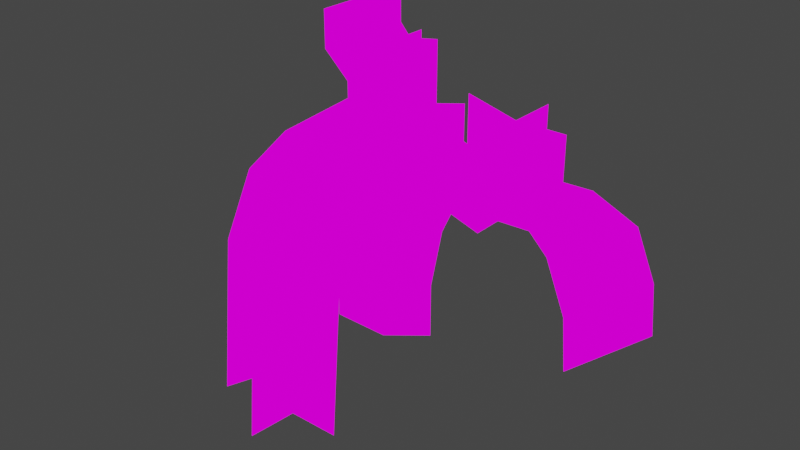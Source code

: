# Source: wirePlantsCliff.blend  (saved by Blender 3.2.14; exported with 4.5.12 LTS)
import bpy
from mathutils import Matrix  # noqa: F401  (used for matrix-valued properties, if any)

bpy.ops.wm.read_factory_settings(use_empty=True)
scene = bpy.context.scene
scene.name = 'Scene'

# ---- collections
col_collection = bpy.data.collections.new('Collection'); scene.collection.children.link(col_collection)

# ---- images (referenced by path relative to the original .blend; pixels are not part of the script)
import os
ASSET_DIR = os.environ.get("B2B_ASSET_DIR", "")  # directory of the original .blend (textures are referenced by path, not embedded)
HERE = os.path.dirname(os.path.abspath(__file__))  # packed textures are extracted next to this script under _unpacked/

def load_image(name, relpath, width, height, colorspace="sRGB"):
    """Load a texture the original file referenced (path relative to the .blend, or extracted next to this script)."""
    p = next((c for c in (os.path.join(HERE, relpath), os.path.join(ASSET_DIR, relpath)) if relpath and os.path.exists(c)), "")
    if p:
        img = bpy.data.images.load(p, check_existing=True)
        img.name = name
    else:  # same state as the original file: an image datablock whose file is absent (Cycles renders it pink)
        img = bpy.data.images.new(name, width, height)
        img.source = "FILE"
        img.filepath = "//" + (relpath or name)
    img.colorspace_settings.name = colorspace
    return img
img_overgrowingstuff_png = load_image('overGrowingStuff.png', 'overGrowingStuff.png', 1024, 1024, 'sRGB')

# ---- materials (node trees are filled in below, after node groups)
mat_overgrowingstuff = bpy.data.materials.new('overGrowingStuff')
mat_overgrowingstuff.use_transparent_shadow = False

# ---- material node trees
mat_overgrowingstuff.use_nodes = True; mat_overgrowingstuff.node_tree.nodes.clear()
_N = mat_overgrowingstuff.node_tree.nodes; _L = mat_overgrowingstuff.node_tree.links
n0 = _N.new('ShaderNodeOutputMaterial'); n0.name = 'Material Output'; n0.location = (400, 0)
n1 = _N.new('ShaderNodeLightPath'); n1.name = 'Light Path'; n1.location = (0, 250)
n2 = _N.new('ShaderNodeBsdfTransparent'); n2.name = 'Transparent BSDF'; n2.location = (-200, -100)
n3 = _N.new('ShaderNodeEmission'); n3.name = 'Emission'; n3.location = (-200, -200)
n4 = _N.new('ShaderNodeMixShader'); n4.name = 'Mix Shader'; n4.location = (200, 0)
n5 = _N.new('ShaderNodeMixShader'); n5.name = 'Mix Shader.001'; n5.location = (0, -100)
n6 = _N.new('ShaderNodeTexImage'); n6.name = 'Image Texture'; n6.location = (-500, 100)
n6.image = img_overgrowingstuff_png
n6.interpolation = 'Closest'
_L.new(n6.outputs[0], n3.inputs[0])
_L.new(n6.outputs[1], n5.inputs[0])
_L.new(n2.outputs[0], n5.inputs[1])
_L.new(n2.outputs[0], n4.inputs[1])
_L.new(n3.outputs[0], n5.inputs[2])
_L.new(n5.outputs[0], n4.inputs[2])
_L.new(n1.outputs[0], n4.inputs[0])
_L.new(n4.outputs[0], n0.inputs[0])
n0.is_active_output = True

# ---- world
world_world = bpy.data.worlds.new('World'); scene.world = world_world
world_world.use_nodes = True; world_world.node_tree.nodes.clear()
_N = world_world.node_tree.nodes; _L = world_world.node_tree.links
n0 = _N.new('ShaderNodeOutputWorld'); n0.name = 'World Output'; n0.location = (300, 300)
n1 = _N.new('ShaderNodeBackground'); n1.name = 'Background'; n1.location = (10, 300)
n1.inputs[0].default_value = (0.05088, 0.05088, 0.05088, 1.0)
_L.new(n1.outputs[0], n0.inputs[0])
n0.is_active_output = True
world_world.color = (0.05088, 0.05088, 0.05088)
world_world.use_sun_shadow = False
world_world.sun_shadow_jitter_overblur = 0.0

# ---- meshes
me_cube_001 = bpy.data.meshes.new('Cube.001')
me_cube_001.from_pydata([(-0.1917, -0.8619, -0.5301), (-0.1917, -0.8402, -0.281), (-0.1917, -0.03025, -0.2445), (-0.1917, -0.5912, -0.3028), (-0.1917, -0.7125, 0.01922), (-0.1917, -0.6563, -1.05), (-0.1917, -0.9054, -1.028), (-0.1917, -0.4073, -1.072), (-0.1917, -0.6129, -0.5518), (-0.1917, -0.6129, -0.5518), (-0.1917, -0.8837, -0.7791), (-0.1917, -0.3421, -0.3245), (-0.1917, -0.3638, -0.5735), (-0.1917, -0.6346, -0.8009), (-0.1917, -0.3856, -0.8226), (-0.1917, -0.3638, -0.5735), (-0.3329, -0.03317, 0.2508), (-0.3673, -0.1894, 0.4929), (-0.3329, 0.2168, 0.2508), (-0.3329, 0.4668, 0.2508), (-0.3673, 0.3106, 0.4929), (-0.3673, -0.1894, 0.6655), (-0.3673, 0.3106, 0.6655), (-0.3673, 0.06058, 0.6655), (-0.08291, 0.4668, -0.08211), (-0.3673, 0.06058, 0.4929), (-0.08291, 0.2168, -0.08211), (-0.3329, -0.03317, 0.2429), (-0.1917, -0.5242, 0.1461), (-0.3329, 0.4668, -0.007107), (-0.3329, 0.4668, 0.2429), (-0.3329, -0.03317, -0.007107), (0.2061, -0.03317, -0.1696), (0.09237, 0.2168, -0.2125), (-0.1917, 0.2198, 0.2555), (-0.08291, -0.03317, -0.08211), (0.3424, 0.4668, -0.2125), (0.09237, 0.2168, 0.2875), (0.2061, 0.4668, -0.1696), (0.2061, 0.2168, -0.1696), (-0.1917, -0.23, -0.2581), (-0.1917, -0.5227, -0.1434), (-0.1917, 0.2198, 0.00552), (-0.1917, 0.2198, -0.2445), (-0.1917, -0.3328, -0.3061), (-0.1917, -0.03025, 0.2555), (-0.1917, -0.03025, 0.00552), (0.3424, -0.03317, -0.2125), (0.3424, 0.2168, -0.2125), (0.5924, 0.2168, -0.02501), (0.3424, -0.03317, -0.02501), (0.3424, 0.4668, -0.02501), (0.5924, 0.2168, -0.2125), (0.3424, -0.03317, 0.225), (0.3424, 0.4668, 0.225), (0.3424, 0.2168, 0.225), (0.09237, 0.2168, 0.03749), (0.3424, 0.2168, -0.02501), (0.5924, 0.2168, 0.225), (0.7028, -0.05582, -0.1935), (0.5983, 0.4668, -0.1175), (0.5983, 0.2168, -0.1175), (0.5983, -0.03317, -0.1175), (0.9243, 0.1362, -0.66), (0.8538, 0.4208, -0.1935), (0.7783, 0.1825, -0.1935), (0.3424, 0.2168, -0.1243), (0.3424, -0.03317, -0.1243), (0.3424, 0.4668, -0.1243), (0.9745, 0.3826, -0.4114), (0.8234, -0.09406, -0.4114), (0.899, 0.1443, -0.4114), (0.9998, 0.3745, -0.66), (0.8488, -0.1021, -0.66), (-0.6551, 0.258, 0.1541), (-0.4051, 0.258, -0.09588), (-0.1551, 0.258, -0.09588), (0.05832, 0.2198, 0.00552), (-0.1917, -0.6346, -0.8009), (-0.1917, -0.3771, -0.05601), (0.05832, -0.03025, 0.00552), (0.05832, -0.3771, -0.05601), (0.05832, -0.6129, -0.5518), (0.05832, -0.5227, -0.1434), (0.05832, -0.5912, -0.3028), (0.05832, -0.6346, -0.8009), (-0.1917, -0.6563, -1.05), (0.05832, -0.6563, -1.05), (-0.08291, 0.2168, -0.2571), (-0.3329, 0.2168, -0.2571), (-0.08291, 0.2168, 0.2429), (-0.08291, 0.2168, -0.007107), (-0.3329, 0.2168, -0.007107), (-0.3329, 0.2168, 0.2429), (-0.08291, 0.2168, 0.4929), (-0.4051, 0.508, -0.09588), (-0.1551, 0.258, 0.1541), (-0.6551, 0.258, -0.09588), (-0.4051, 0.258, 0.1541), (-0.4051, 0.007999, 0.1541), (-0.4051, 0.007999, -0.09588), (-0.1551, 0.258, 0.4041), (-0.6551, 0.258, 0.4041), (-0.4051, 0.508, 0.4041), (0.1086, -0.2004, -0.1678), (-0.4051, 0.508, 0.1541), (-0.03011, -0.02325, -0.1678), (-0.1689, 0.1539, 0.05725), (-0.4051, 0.007999, 0.4041), (-0.4051, 0.258, 0.4041), (0.147, 0.1155, -0.1678), (0.1086, -0.2004, 0.05725), (-0.1689, 0.1539, -0.1678), (-0.03011, -0.02325, 0.05725), (-0.2072, -0.162, 0.05725), (-0.2072, -0.162, -0.1678), (0.1086, -0.2004, 0.2822), (-0.1689, 0.1539, 0.2822), (0.147, 0.1155, 0.2822), (0.147, 0.1155, 0.05725), (-0.2072, -0.162, 0.2822), (-0.03011, -0.02325, 0.2822), (0.1712, 0.0736, -0.1192), (-0.313, 0.1718, -0.2372), (0.1076, -0.3789, -0.6501), (-0.1544, -0.3732, -0.4001), (-0.1544, -0.3732, -0.6501), (0.2657, -0.251, -0.4001), (0.2657, -0.251, -0.6501), (0.1071, 0.294, -0.2685), (-0.051, 0.1661, -0.1747), (0.1067, -0.3756, -0.4001), (-0.2489, -0.04864, -0.1504), (0.01315, -0.05431, -0.1192), (-0.1873, -0.2602, -0.1998), (0.2328, -0.1379, -0.1998), (0.0747, -0.2658, -0.1998), (-0.5374, -0.6828, -0.5301), (-0.5326, -0.6615, -0.281), (-0.3551, 0.1287, -0.2445), (-0.478, -0.4185, -0.3028), (-0.5046, -0.537, 0.01922), (-0.4923, -0.4822, -1.05), (-0.5469, -0.7252, -1.028), (-0.4377, -0.2392, -1.072), (-0.4828, -0.4398, -0.5518), (-0.4828, -0.4398, -0.5518), (-0.5421, -0.704, -0.7791), (-0.4234, -0.1756, -0.3245), (-0.4282, -0.1968, -0.5735), (-0.4876, -0.461, -0.8009), (-0.433, -0.218, -0.8226), (-0.4282, -0.1968, -0.5735), (-0.4634, -0.3533, 0.1461), (-0.3003, 0.3726, 0.2555), (-0.3989, -0.06616, -0.2581), (-0.463, -0.3517, -0.1434), (-0.3003, 0.3726, 0.00552), (-0.3003, 0.3726, -0.2445), (-0.4214, -0.1665, -0.3061), (-0.3551, 0.1287, 0.2555), (-0.3551, 0.1287, 0.00552), (-0.05638, 0.3179, 0.00552), (-0.4876, -0.461, -0.8009), (-0.4311, -0.2097, -0.05601), (-0.1112, 0.07393, 0.00552), (-0.1872, -0.2645, -0.05601), (-0.2389, -0.4945, -0.5518), (-0.2191, -0.4065, -0.1434), (-0.2341, -0.4733, -0.3028), (-0.2436, -0.5157, -0.8009), (-0.4923, -0.4822, -1.05), (-0.2484, -0.5369, -1.05), (-0.2567, -0.08634, 0.005843), (-0.3894, 0.3896, -0.1122), (-0.7824, -0.3292, -0.5251), (-0.8965, -0.09324, -0.2751), (-0.8965, -0.09324, -0.5251), (-0.5966, -0.4118, -0.2751), (-0.5966, -0.4118, -0.5251), (-0.08956, 0.07101, -0.1435), (-0.2753, 0.1536, -0.04971), (-0.7799, -0.3269, -0.2751), (-0.5566, 0.2322, -0.02541), (-0.4425, -0.003723, 0.005843), (-0.8108, -0.01253, -0.0748), (-0.5109, -0.3311, -0.0748), (-0.6967, -0.2485, -0.0748)], [], [(14, 13, 5, 7), (9, 0, 10, 13), (15, 9, 13, 14), (25, 20, 22, 23), (17, 25, 23, 21), (18, 19, 20, 25), (16, 18, 25, 17), (13, 10, 6, 5), (12, 11, 3, 9), (11, 44, 41, 3), (9, 3, 1, 0), (3, 41, 4, 1), (31, 92, 93, 27), (92, 29, 30, 93), (35, 26, 92, 31), (26, 24, 29, 92), (32, 39, 26, 35), (39, 38, 24, 26), (47, 48, 39, 32), (48, 36, 38, 39), (2, 46, 79, 40), (46, 45, 28, 79), (40, 79, 41, 44), (79, 28, 4, 41), (43, 42, 46, 2), (42, 34, 45, 46), (47, 48, 57, 50), (48, 36, 51, 57), (50, 57, 55, 53), (57, 51, 54, 55), (52, 48, 57, 49), (48, 33, 56, 57), (49, 57, 55, 58), (57, 56, 37, 55), (59, 65, 61, 62), (65, 64, 60, 61), (62, 61, 66, 67), (61, 60, 68, 66), (64, 65, 71, 69), (65, 59, 70, 71), (69, 71, 63, 72), (71, 70, 73, 63), (77, 42, 46, 80), (80, 46, 79, 81), (81, 79, 41, 83), (83, 41, 3, 84), (84, 3, 8, 82), (82, 8, 78, 85), (85, 78, 86, 87), (88, 89, 92, 91), (91, 92, 93, 90), (90, 93, 25, 94), (76, 75, 98, 96), (75, 97, 74, 98), (96, 98, 109, 101), (98, 74, 102, 109), (100, 75, 98, 99), (75, 95, 105, 98), (99, 98, 109, 108), (98, 105, 103, 109), (104, 106, 113, 111), (106, 112, 107, 113), (111, 113, 121, 116), (113, 107, 117, 121), (115, 106, 113, 114), (106, 110, 119, 113), (114, 113, 121, 120), (113, 119, 118, 121), (124, 131, 125, 126), (131, 136, 134, 125), (135, 122, 133, 136), (122, 129, 130, 133), (130, 123, 132, 133), (133, 132, 134, 136), (124, 128, 127, 131), (131, 127, 135, 136), (151, 150, 142, 144), (146, 137, 147, 150), (152, 146, 150, 151), (150, 147, 143, 142), (149, 148, 140, 146), (148, 159, 156, 140), (146, 140, 138, 137), (140, 156, 141, 138), (139, 161, 164, 155), (161, 160, 153, 164), (155, 164, 156, 159), (164, 153, 141, 156), (158, 157, 161, 139), (157, 154, 160, 161), (162, 157, 161, 165), (165, 161, 164, 166), (166, 164, 156, 168), (168, 156, 140, 169), (169, 140, 145, 167), (167, 145, 163, 170), (170, 163, 171, 172), (175, 182, 176, 177), (182, 187, 185, 176), (186, 173, 184, 187), (173, 180, 181, 184), (181, 174, 183, 184), (184, 183, 185, 187), (175, 179, 178, 182), (182, 178, 186, 187)])
_uv = me_cube_001.uv_layers.new(name='UVMap')
_uv.uv.foreach_set('vector', [0.9055, 0.3003, 0.8555, 0.3003, 0.8555, 0.3997, 0.9055, 0.3997, 0.8552, 0.2003, 0.8052, 0.2003, 0.8052, 0.2997, 0.8552, 0.2997, 0.9055, 0.2003, 0.8555, 0.2003, 0.8555, 0.2997, 0.9055, 0.2997, 0.8552, 0.3003, 0.8052, 0.3003, 0.8052, 0.3997, 0.8552, 0.3997, 0.9055, 0.3003, 0.8555, 0.3003, 0.8555, 0.3997, 0.9055, 0.3997, 0.8552, 0.2003, 0.8052, 0.2003, 0.8052, 0.2997, 0.8552, 0.2997, 0.9055, 0.2003, 0.8555, 0.2003, 0.8555, 0.2997, 0.9055, 0.2997, 0.8552, 0.3003, 0.8052, 0.3003, 0.8052, 0.3997, 0.8552, 0.3997, 0.6036, 0.6003, 0.5536, 0.6003, 0.5536, 0.6997, 0.6036, 0.6997, 0.4024, 0.5997, 0.4024, 0.5003, 0.3524, 0.5003, 0.3524, 0.5997, 0.6036, 0.7003, 0.5536, 0.7003, 0.5536, 0.7997, 0.6036, 0.7997, 0.352, 0.5997, 0.352, 0.5003, 0.302, 0.5003, 0.302, 0.5997, 0.4024, 0.8003, 0.3524, 0.8003, 0.3524, 0.8997, 0.4024, 0.8997, 0.352, 0.8003, 0.302, 0.8003, 0.302, 0.8997, 0.352, 0.8997, 0.4024, 0.8003, 0.3524, 0.8003, 0.3524, 0.8997, 0.4024, 0.8997, 0.352, 0.8003, 0.302, 0.8003, 0.302, 0.8997, 0.352, 0.8997, 0.4024, 0.8003, 0.3524, 0.8003, 0.3524, 0.8997, 0.4024, 0.8997, 0.352, 0.8003, 0.302, 0.8003, 0.302, 0.8997, 0.352, 0.8997, 0.4024, 0.8003, 0.3524, 0.8003, 0.3524, 0.8997, 0.4024, 0.8997, 0.352, 0.8003, 0.302, 0.8003, 0.302, 0.8997, 0.352, 0.8997, 0.4024, 0.4003, 0.3524, 0.4003, 0.3524, 0.4997, 0.4024, 0.4997, 0.352, 0.4003, 0.302, 0.4003, 0.302, 0.4997, 0.352, 0.4997, 0.4024, 0.5003, 0.3524, 0.5003, 0.3524, 0.5997, 0.4024, 0.5997, 0.352, 0.5003, 0.302, 0.5003, 0.302, 0.5997, 0.352, 0.5997, 0.4024, 0.3003, 0.3524, 0.3003, 0.3524, 0.3997, 0.4024, 0.3997, 0.352, 0.3003, 0.302, 0.3003, 0.302, 0.3997, 0.352, 0.3997, 0.4024, 0.8003, 0.3524, 0.8003, 0.3524, 0.8997, 0.4024, 0.8997, 0.352, 0.8003, 0.302, 0.8003, 0.302, 0.8997, 0.352, 0.8997, 0.4024, 0.9003, 0.3524, 0.9003, 0.3524, 0.9997, 0.4024, 0.9997, 0.352, 0.9003, 0.302, 0.9003, 0.302, 0.9997, 0.352, 0.9997, 0.4024, 0.8003, 0.3524, 0.8003, 0.3524, 0.8997, 0.4024, 0.8997, 0.352, 0.8003, 0.302, 0.8003, 0.302, 0.8997, 0.352, 0.8997, 0.4024, 0.9003, 0.3524, 0.9003, 0.3524, 0.9997, 0.4024, 0.9997, 0.352, 0.9003, 0.302, 0.9003, 0.302, 0.9997, 0.352, 0.9997, 0.302, 0.7997, 0.352, 0.7997, 0.352, 0.7003, 0.302, 0.7003, 0.3524, 0.7997, 0.4024, 0.7997, 0.4024, 0.7003, 0.3524, 0.7003, 0.4024, 0.4003, 0.3524, 0.4003, 0.3524, 0.4997, 0.4024, 0.4997, 0.352, 0.4003, 0.302, 0.4003, 0.302, 0.4997, 0.352, 0.4997, 0.4024, 0.8003, 0.3524, 0.8003, 0.3524, 0.8997, 0.4024, 0.8997, 0.352, 0.8003, 0.302, 0.8003, 0.302, 0.8997, 0.352, 0.8997, 0.4024, 0.9003, 0.3524, 0.9003, 0.3524, 0.9997, 0.4024, 0.9997, 0.352, 0.9003, 0.302, 0.9003, 0.302, 0.9997, 0.352, 0.9997, 0.302, 0.3003, 0.352, 0.3003, 0.352, 0.3997, 0.302, 0.3997, 0.302, 0.4003, 0.352, 0.4003, 0.352, 0.4997, 0.302, 0.4997, 0.302, 0.5003, 0.352, 0.5003, 0.352, 0.5997, 0.302, 0.5997, 0.302, 0.6003, 0.352, 0.6003, 0.352, 0.6997, 0.302, 0.6997, 0.302, 0.7003, 0.352, 0.7003, 0.352, 0.7997, 0.302, 0.7997, 0.302, 0.8003, 0.352, 0.8003, 0.352, 0.8997, 0.302, 0.8997, 0.302, 0.9003, 0.352, 0.9003, 0.352, 0.9997, 0.302, 0.9997, 0.302, 0.3003, 0.352, 0.3003, 0.352, 0.3997, 0.302, 0.3997, 0.302, 0.4003, 0.352, 0.4003, 0.352, 0.4997, 0.302, 0.4997, 0.302, 0.5003, 0.352, 0.5003, 0.352, 0.5997, 0.302, 0.5997, 0.6039, 0.2003, 0.6539, 0.2003, 0.6539, 0.2997, 0.6039, 0.2997, 0.6542, 0.2003, 0.7042, 0.2003, 0.7042, 0.2997, 0.6542, 0.2997, 0.6039, 0.3003, 0.6539, 0.3003, 0.6539, 0.3997, 0.6039, 0.3997, 0.6542, 0.3003, 0.7042, 0.3003, 0.7042, 0.3997, 0.6542, 0.3997, 0.6039, 0.2003, 0.6539, 0.2003, 0.6539, 0.2997, 0.6039, 0.2997, 0.6542, 0.2003, 0.7042, 0.2003, 0.7042, 0.2997, 0.6542, 0.2997, 0.6039, 0.3003, 0.6539, 0.3003, 0.6539, 0.3997, 0.6039, 0.3997, 0.6542, 0.3003, 0.7042, 0.3003, 0.7042, 0.3997, 0.6542, 0.3997, 0.6039, 0.2003, 0.6539, 0.2003, 0.6539, 0.2997, 0.6039, 0.2997, 0.6542, 0.2003, 0.7042, 0.2003, 0.7042, 0.2997, 0.6542, 0.2997, 0.6039, 0.3003, 0.6539, 0.3003, 0.6539, 0.3997, 0.6039, 0.3997, 0.6542, 0.3003, 0.7042, 0.3003, 0.7042, 0.3997, 0.6542, 0.3997, 0.6039, 0.2003, 0.6539, 0.2003, 0.6539, 0.2997, 0.6039, 0.2997, 0.6542, 0.2003, 0.7042, 0.2003, 0.7042, 0.2997, 0.6542, 0.2997, 0.6039, 0.3003, 0.6539, 0.3003, 0.6539, 0.3997, 0.6039, 0.3997, 0.6542, 0.3003, 0.7042, 0.3003, 0.7042, 0.3997, 0.6542, 0.3997, 0.2011, 0.09969, 0.1511, 0.09969, 0.1511, 0.0003125, 0.2011, 0.0003125, 0.1508, 0.09969, 0.1008, 0.09969, 0.1008, 0.0003125, 0.1508, 0.0003125, 0.1008, 0.0003125, 0.1508, 0.0003125, 0.1508, 0.09969, 0.1008, 0.09969, 0.1511, 0.0003125, 0.2011, 0.0003125, 0.2011, 0.09969, 0.1511, 0.09969, 0.1511, 0.0003125, 0.2011, 0.0003125, 0.2011, 0.09969, 0.1511, 0.09969, 0.1511, 0.1003, 0.2011, 0.1003, 0.2011, 0.1997, 0.1511, 0.1997, 0.1511, 0.0003125, 0.2011, 0.0003125, 0.2011, 0.09969, 0.1511, 0.09969, 0.1511, 0.1003, 0.2011, 0.1003, 0.2011, 0.1997, 0.1511, 0.1997, 0.9055, 0.3003, 0.8555, 0.3003, 0.8555, 0.3997, 0.9055, 0.3997, 0.8552, 0.2003, 0.8052, 0.2003, 0.8052, 0.2997, 0.8552, 0.2997, 0.9055, 0.2003, 0.8555, 0.2003, 0.8555, 0.2997, 0.9055, 0.2997, 0.8552, 0.3003, 0.8052, 0.3003, 0.8052, 0.3997, 0.8552, 0.3997, 0.6036, 0.6003, 0.5536, 0.6003, 0.5536, 0.6997, 0.6036, 0.6997, 0.4024, 0.5997, 0.4024, 0.5003, 0.3524, 0.5003, 0.3524, 0.5997, 0.6036, 0.7003, 0.5536, 0.7003, 0.5536, 0.7997, 0.6036, 0.7997, 0.352, 0.5997, 0.352, 0.5003, 0.302, 0.5003, 0.302, 0.5997, 0.4024, 0.4003, 0.3524, 0.4003, 0.3524, 0.4997, 0.4024, 0.4997, 0.352, 0.4003, 0.302, 0.4003, 0.302, 0.4997, 0.352, 0.4997, 0.4024, 0.5003, 0.3524, 0.5003, 0.3524, 0.5997, 0.4024, 0.5997, 0.352, 0.5003, 0.302, 0.5003, 0.302, 0.5997, 0.352, 0.5997, 0.4024, 0.3003, 0.3524, 0.3003, 0.3524, 0.3997, 0.4024, 0.3997, 0.352, 0.3003, 0.302, 0.3003, 0.302, 0.3997, 0.352, 0.3997, 0.302, 0.3003, 0.352, 0.3003, 0.352, 0.3997, 0.302, 0.3997, 0.302, 0.4003, 0.352, 0.4003, 0.352, 0.4997, 0.302, 0.4997, 0.302, 0.5003, 0.352, 0.5003, 0.352, 0.5997, 0.302, 0.5997, 0.302, 0.6003, 0.352, 0.6003, 0.352, 0.6997, 0.302, 0.6997, 0.302, 0.7003, 0.352, 0.7003, 0.352, 0.7997, 0.302, 0.7997, 0.302, 0.8003, 0.352, 0.8003, 0.352, 0.8997, 0.302, 0.8997, 0.302, 0.9003, 0.352, 0.9003, 0.352, 0.9997, 0.302, 0.9997, 0.2011, 0.09969, 0.1511, 0.09969, 0.1511, 0.0003125, 0.2011, 0.0003125, 0.1508, 0.09969, 0.1008, 0.09969, 0.1008, 0.0003125, 0.1508, 0.0003125, 0.1008, 0.0003125, 0.1508, 0.0003125, 0.1508, 0.09969, 0.1008, 0.09969, 0.1511, 0.0003125, 0.2011, 0.0003125, 0.2011, 0.09969, 0.1511, 0.09969, 0.1511, 0.0003125, 0.2011, 0.0003125, 0.2011, 0.09969, 0.1511, 0.09969, 0.1511, 0.1003, 0.2011, 0.1003, 0.2011, 0.1997, 0.1511, 0.1997, 0.1511, 0.0003125, 0.2011, 0.0003125, 0.2011, 0.09969, 0.1511, 0.09969, 0.1511, 0.1003, 0.2011, 0.1003, 0.2011, 0.1997, 0.1511, 0.1997])
me_cube_001.materials.append(mat_overgrowingstuff)
me_cube_001.use_remesh_fix_poles = True
me_cube_001.use_remesh_preserve_attributes = False
me_cube_001.update()

# ---- objects
ob_cube_001 = bpy.data.objects.new('Cube.001', me_cube_001)

# ---- transforms, parenting, visibility, modifiers, constraints
ob_cube_001.location = (0.38, -0.5392, 0.1867)

# ---- collection membership
col_collection.objects.link(ob_cube_001)

# ---- scene / render settings (as saved in the file)
scene.frame_start = 1; scene.frame_end = 250; scene.frame_set(1)
scene.render.engine = 'BLENDER_EEVEE_NEXT'
scene.cycles.use_denoising = False
scene.cycles.samples = 128
scene.cycles.sampling_pattern = 'TABULATED_SOBOL'
scene.cycles.use_adaptive_sampling = False
scene.cycles.use_light_tree = False
scene.view_settings.view_transform = 'Filmic'
bpy.context.view_layer.update()

# ---- added for rendering (the .blend has no active camera): camera
cam_auto = bpy.data.cameras.new('AutoCamera')
cam_auto.lens = 50.0
cam_auto.sensor_width = 36.0
cam_auto.clip_end = 1000.0
ob_auto_camera = bpy.data.objects.new('AutoCamera', cam_auto)
scene.collection.objects.link(ob_auto_camera)
ob_auto_camera.location = (3.14678, -3.99605, 2.15569)
ob_auto_camera.rotation_euler = (1.09748, -7.21219e-08, 0.694738)
scene.camera = ob_auto_camera
bpy.context.view_layer.update()
